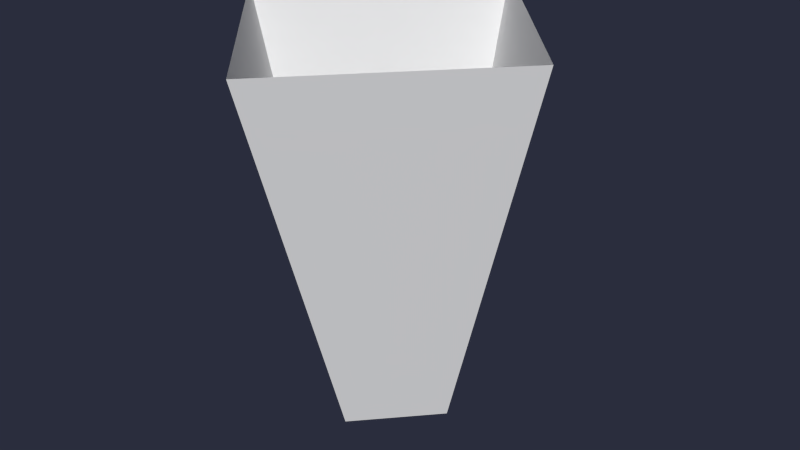# Source: Level04_Lantern_Glass.blend  (saved by Blender 2.76.0; exported with 4.5.12 LTS)
import bpy
from mathutils import Matrix  # noqa: F401  (used for matrix-valued properties, if any)

bpy.ops.wm.read_factory_settings(use_empty=True)
scene = bpy.context.scene
scene.name = 'Scene'

# ---- collections
col_collection_1 = bpy.data.collections.new('Collection 1'); scene.collection.children.link(col_collection_1)

# ---- materials (node trees are filled in below, after node groups)
mat_material_040 = bpy.data.materials.new('Material.040')
mat_material_040.alpha_threshold = 0.0
mat_material_040.use_transparent_shadow = False
mat_material_040.roughness = 0.5
mat_material_041 = bpy.data.materials.new('Material.041')
mat_material_041.alpha_threshold = 0.0
mat_material_041.use_transparent_shadow = False
mat_material_041.roughness = 0.5

# ---- material node trees

# ---- world
world_world = bpy.data.worlds.new('World'); scene.world = world_world
world_world.color = (0.02323, 0.02646, 0.04696)
world_world.use_sun_shadow = False
world_world.sun_shadow_jitter_overblur = 0.0
world_world.cycles.sampling_method = 'MANUAL'
world_world.cycles.sample_map_resolution = 256

# ---- meshes
me_cube_046_cube_000 = bpy.data.meshes.new('Cube.046_Cube.000')
me_cube_046_cube_000.from_pydata([(-0.008123, 1.251, 0.08944), (0.07667, 1.251, -0.00245), (-0.09274, 1.254, -0.002566), (-0.00794, 1.254, -0.09445), (-0.04089, 1.061, -0.00582), (-0.007019, 1.061, -0.04252), (-0.007097, 1.06, 0.03093), (0.02677, 1.06, -0.005773)], [], [(6, 7, 1, 0), (7, 5, 3, 1), (4, 6, 0, 2), (5, 4, 2, 3)])
me_cube_046_cube_000.polygons.foreach_set('use_smooth', [True] * 4)
_k = set([(0, 1), (0, 2), (0, 6), (1, 3), (1, 7), (2, 3), (2, 4), (3, 5), (4, 5), (4, 6), (5, 7), (6, 7)])
me_cube_046_cube_000.attributes.new('sharp_edge', 'BOOLEAN', 'EDGE').data.foreach_set('value', [ (min(e.vertices), max(e.vertices)) in _k for e in me_cube_046_cube_000.edges])
_uv = me_cube_046_cube_000.uv_layers.new(name='UVMap')
_uv.uv.foreach_set('vector', [0.0253, 0.7239, 0.0652, 0.7172, 0.1062, 0.8507, 0.0064, 0.8673, 0.2632, 0.7148, 0.301, 0.7189, 0.3253, 0.852, 0.2306, 0.842, 0.3579, 0.7164, 0.396, 0.7166, 0.4314, 0.8479, 0.3362, 0.8473, 0.1331, 0.7261, 0.1711, 0.7198, 0.2157, 0.8468, 0.1204, 0.8628])
me_cube_046_cube_000.materials.append(mat_material_040)
me_cube_046_cube_000.materials.append(mat_material_041)
me_cube_046_cube_000.use_remesh_preserve_volume = False
me_cube_046_cube_000.use_remesh_preserve_attributes = False
me_cube_046_cube_000.use_mirror_vertex_groups = False
me_cube_046_cube_000.update()
me_cube_046_cube_000.normals_split_custom_set([tuple(v) for v in zip(*[iter([0.72, -0.1996, 0.6646, 0.72, -0.1996, 0.6646, 0.72, -0.1996, 0.6646, 0.72, -0.1996, 0.6646, 0.7214, -0.1767, -0.6696, 0.7214, -0.1767, -0.6696, 0.7214, -0.1767, -0.6696, 0.7214, -0.1767, -0.6696, -0.7239, -0.2057, 0.6586, -0.7239, -0.2057, 0.6586, -0.7239, -0.2057, 0.6586, -0.7239, -0.2057, 0.6586, -0.7225, -0.183, -0.6667, -0.7225, -0.183, -0.6667, -0.7225, -0.183, -0.6667, -0.7225, -0.183, -0.6667])] * 3)])

# ---- objects
ob_ai_lantern_glass_mesh = bpy.data.objects.new('AI_Lantern_Glass_MESH', me_cube_046_cube_000)

# ---- transforms, parenting, visibility, modifiers, constraints
ob_ai_lantern_glass_mesh.location = (128.9, -72.21, 0.07958)
ob_ai_lantern_glass_mesh.rotation_euler = (1.571, -0.0, 0.0)
ob_ai_lantern_glass_mesh.scale = (2.967, 2.967, 2.967)
ob_ai_lantern_glass_mesh.lineart.crease_threshold = 0.0

# ---- collection membership
col_collection_1.objects.link(ob_ai_lantern_glass_mesh)

# ---- scene / render settings (as saved in the file)
scene.frame_start = 1; scene.frame_end = 2000; scene.frame_set(1)
scene.render.engine = 'BLENDER_EEVEE_NEXT'
scene.render.resolution_percentage = 50
scene.render.dither_intensity = 0.0
scene.cycles.use_denoising = False
scene.cycles.samples = 10
scene.cycles.sampling_pattern = 'TABULATED_SOBOL'
scene.cycles.light_sampling_threshold = 0.0
scene.cycles.use_adaptive_sampling = False
scene.cycles.use_light_tree = False
scene.cycles.blur_glossy = 0.0
scene.cycles.pixel_filter_type = 'GAUSSIAN'
scene.cycles.sample_clamp_indirect = 0.0
scene.view_settings.view_transform = 'Standard'
bpy.context.view_layer.update()

# ---- added for rendering (the .blend has no active camera and no usable light): camera, sun
cam_auto = bpy.data.cameras.new('AutoCamera')
cam_auto.lens = 50.0
cam_auto.sensor_width = 36.0
cam_auto.clip_end = 1000.0
ob_auto_camera = bpy.data.objects.new('AutoCamera', cam_auto)
scene.collection.objects.link(ob_auto_camera)
ob_auto_camera.location = (129.77, -73.2488, 4.20758)
ob_auto_camera.rotation_euler = (1.09748, -7.21219e-08, 0.694738)
scene.camera = ob_auto_camera
light_auto_sun = bpy.data.lights.new('AutoSun', 'SUN')
light_auto_sun.energy = 3.0
light_auto_sun.angle = 0.0523599
ob_auto_sun = bpy.data.objects.new('AutoSun', light_auto_sun)
scene.collection.objects.link(ob_auto_sun)
ob_auto_sun.rotation_euler = (0.872665, 0.174533, 0.523599)
bpy.context.view_layer.update()
